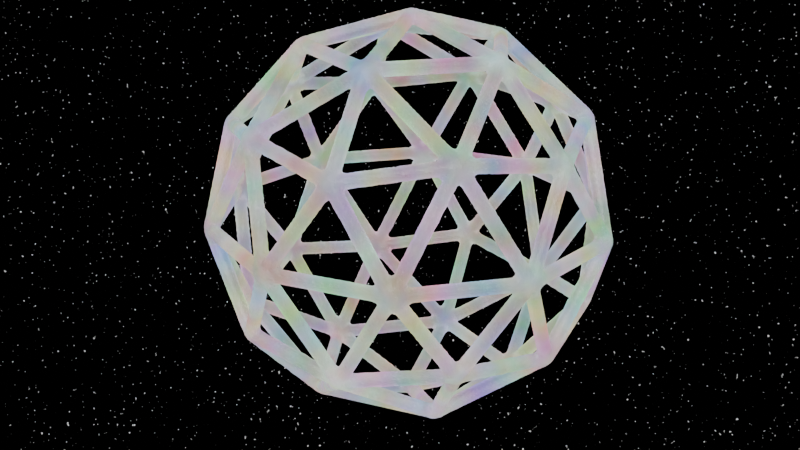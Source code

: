 # Source: blend.blend  (saved by Blender 4.2.66; exported with 4.5.12 LTS)
import bpy
from mathutils import Matrix  # noqa: F401  (used for matrix-valued properties, if any)

bpy.ops.wm.read_factory_settings(use_empty=True)
scene = bpy.context.scene
scene.name = 'Scene'

# ---- collections
col_collection = bpy.data.collections.new('Collection'); scene.collection.children.link(col_collection)

# ---- materials (node trees are filled in below, after node groups)
mat_x = bpy.data.materials.new('材质')
mat_001 = bpy.data.materials.new('材质.001')
mat_002 = bpy.data.materials.new('材质.002')
mat_003 = bpy.data.materials.new('材质.003')

# ---- node groups
ng_x = bpy.data.node_groups.new('几何节点', 'GeometryNodeTree')
_s = ng_x.interface.new_socket(name='几何数据', in_out='OUTPUT', socket_type='NodeSocketGeometry')
_s = ng_x.interface.new_socket(name='几何数据', in_out='INPUT', socket_type='NodeSocketGeometry')
ng_x.is_modifier = True
_N = ng_x.nodes; _L = ng_x.links
n0 = _N.new('NodeGroupOutput'); n0.name = '组输出'; n0.location = (807, 12)
n1 = _N.new('GeometryNodeMeshToCurve'); n1.name = '网格 转换为 曲线'; n1.location = (-253, 27)
n2 = _N.new('GeometryNodeCurveToMesh'); n2.name = '曲线 转换为 网格'; n2.location = (-48, 6)
n2.inputs[3].default_value = True
n3 = _N.new('GeometryNodeCurvePrimitiveCircle'); n3.name = '曲线圆环'; n3.location = (-314, -82)
n3.inputs[0].default_value = 8
n3.inputs[4].default_value = 0.2
n4 = _N.new('GeometryNodeMeshToVolume'); n4.name = '网格 转 体积'; n4.location = (165, 33)
n4.inputs[1].default_value = 0.5
n4.inputs[4].default_value = 0.1
n5 = _N.new('GeometryNodeVolumeToMesh'); n5.name = '体积 转 网格'; n5.location = (417, 18)
n6 = _N.new('ShaderNodeMath'); n6.name = '运算'; n6.location = (-11, -124)
n6.operation = 'DIVIDE'
n6.inputs[0].default_value = 280.0
n7 = _N.new('ShaderNodeMath'); n7.name = '运算.001'; n7.location = (-185, -212)
n7.inputs[1].default_value = 1.0
n8 = _N.new('GeometryNodeInputSceneTime'); n8.name = '场景时间'; n8.location = (-377, -243)
n9 = _N.new('GeometryNodeSetMaterial'); n9.name = '设置材质'; n9.location = (630, -14)
n9.inputs[2].default_value = mat_x
n10 = _N.new('GeometryNodeDeleteGeometry'); n10.name = '删除几何体'; n10.location = (792, -126)
n11 = _N.new('FunctionNodeCompare'); n11.name = '比较'; n11.location = (243, -144)
n11.operation = 'LESS_EQUAL'
n12 = _N.new('GeometryNodeInputSceneTime'); n12.name = '场景时间.001'; n12.location = (10, -280)
n13 = _N.new('FunctionNodeBooleanMath'); n13.name = '布尔运算'; n13.location = (626, -169)
n13.operation = 'OR'
n14 = _N.new('FunctionNodeCompare'); n14.name = '比较.001'; n14.location = (426, -212)
n14.inputs[1].default_value = 10.0
n14.inputs[3].default_value = 10
n15 = _N.new('GeometryNodeMeshIcoSphere'); n15.name = '棱角球'; n15.location = (-528, -104)
n15.inputs[0].default_value = 5.0
n15.inputs[1].default_value = 2
n16 = _N.new('GeometryNodeInputNamedAttribute'); n16.name = 'Named Attribute'; n16.location = (-73, 6)
n16.inputs[0].default_value = 'radius'
n17 = _N.new('GeometryNodeSwitch'); n17.name = 'Switch'; n17.location = (-73, 6)
n17.input_type = 'FLOAT'
n17.inputs[1].default_value = 1.0
_L.new(n1.outputs[0], n2.inputs[0])
_L.new(n3.outputs[0], n2.inputs[1])
_L.new(n4.outputs[0], n5.inputs[0])
_L.new(n2.outputs[0], n4.inputs[0])
_L.new(n6.outputs[0], n4.inputs[3])
_L.new(n7.outputs[0], n6.inputs[1])
_L.new(n8.outputs[0], n7.inputs[0])
_L.new(n5.outputs[0], n9.inputs[0])
_L.new(n9.outputs[0], n10.inputs[0])
_L.new(n10.outputs[0], n0.inputs[0])
_L.new(n12.outputs[0], n11.inputs[2])
_L.new(n13.outputs[0], n10.inputs[1])
_L.new(n11.outputs[0], n13.inputs[0])
_L.new(n14.outputs[0], n13.inputs[1])
_L.new(n12.outputs[0], n14.inputs[2])
_L.new(n12.outputs[0], n11.inputs[0])
_L.new(n12.outputs[0], n14.inputs[0])
_L.new(n15.outputs[0], n1.inputs[0])
_L.new(n16.outputs[1], n17.inputs[0])
_L.new(n16.outputs[0], n17.inputs[2])
_L.new(n17.outputs[0], n2.inputs[2])
n0.is_active_output = True
ng_001 = bpy.data.node_groups.new('几何节点.001', 'GeometryNodeTree')
_s = ng_001.interface.new_socket(name='几何数据', in_out='OUTPUT', socket_type='NodeSocketGeometry')
_s = ng_001.interface.new_socket(name='几何数据', in_out='INPUT', socket_type='NodeSocketGeometry')
ng_001.is_modifier = True
_N = ng_001.nodes; _L = ng_001.links
n0 = _N.new('NodeGroupOutput'); n0.name = '组输出'; n0.location = (807, 12)
n1 = _N.new('GeometryNodeMeshToCurve'); n1.name = '网格 转换为 曲线'; n1.location = (-253, 27)
n2 = _N.new('GeometryNodeCurveToMesh'); n2.name = '曲线 转换为 网格'; n2.location = (-48, 6)
n2.inputs[3].default_value = True
n3 = _N.new('GeometryNodeCurvePrimitiveCircle'); n3.name = '曲线圆环'; n3.location = (-314, -82)
n3.inputs[0].default_value = 8
n3.inputs[4].default_value = 0.2
n4 = _N.new('GeometryNodeMeshToVolume'); n4.name = '网格 转 体积'; n4.location = (165, 33)
n4.inputs[1].default_value = 0.5
n4.inputs[4].default_value = 0.1
n5 = _N.new('GeometryNodeVolumeToMesh'); n5.name = '体积 转 网格'; n5.location = (417, 18)
n6 = _N.new('ShaderNodeMath'); n6.name = '运算'; n6.location = (-11, -124)
n6.operation = 'DIVIDE'
n6.inputs[0].default_value = 280.0
n7 = _N.new('ShaderNodeMath'); n7.name = '运算.001'; n7.location = (-185, -212)
n7.operation = 'SUBTRACT'
n7.inputs[1].default_value = 9.0
n8 = _N.new('GeometryNodeInputSceneTime'); n8.name = '场景时间'; n8.location = (-377, -243)
n9 = _N.new('GeometryNodeSetMaterial'); n9.name = '设置材质'; n9.location = (630, -14)
n9.inputs[2].default_value = mat_001
n10 = _N.new('GeometryNodeDeleteGeometry'); n10.name = '删除几何体'; n10.location = (792, -126)
n11 = _N.new('FunctionNodeCompare'); n11.name = '比较'; n11.location = (243, -144)
n11.operation = 'LESS_EQUAL'
n11.inputs[1].default_value = 10.0
n12 = _N.new('GeometryNodeInputSceneTime'); n12.name = '场景时间.001'; n12.location = (10, -280)
n13 = _N.new('FunctionNodeBooleanMath'); n13.name = '布尔运算'; n13.location = (626, -169)
n13.operation = 'OR'
n14 = _N.new('FunctionNodeCompare'); n14.name = '比较.001'; n14.location = (426, -212)
n14.inputs[1].default_value = 20.0
n14.inputs[3].default_value = 10
n15 = _N.new('GeometryNodeMeshCylinder'); n15.name = '柱体'; n15.location = (-531, -74)
n15.fill_type = 'TRIANGLE_FAN'
n15.inputs[0].default_value = 12
n15.inputs[1].default_value = 6
n15.inputs[3].default_value = 4.0
n15.inputs[4].default_value = 8.0
n16 = _N.new('GeometryNodeInputNamedAttribute'); n16.name = 'Named Attribute'; n16.location = (-73, 6)
n16.inputs[0].default_value = 'radius'
n17 = _N.new('GeometryNodeSwitch'); n17.name = 'Switch'; n17.location = (-73, 6)
n17.input_type = 'FLOAT'
n17.inputs[1].default_value = 1.0
_L.new(n1.outputs[0], n2.inputs[0])
_L.new(n3.outputs[0], n2.inputs[1])
_L.new(n4.outputs[0], n5.inputs[0])
_L.new(n2.outputs[0], n4.inputs[0])
_L.new(n6.outputs[0], n4.inputs[3])
_L.new(n7.outputs[0], n6.inputs[1])
_L.new(n8.outputs[0], n7.inputs[0])
_L.new(n5.outputs[0], n9.inputs[0])
_L.new(n9.outputs[0], n10.inputs[0])
_L.new(n10.outputs[0], n0.inputs[0])
_L.new(n12.outputs[0], n11.inputs[2])
_L.new(n13.outputs[0], n10.inputs[1])
_L.new(n11.outputs[0], n13.inputs[0])
_L.new(n14.outputs[0], n13.inputs[1])
_L.new(n12.outputs[0], n14.inputs[2])
_L.new(n12.outputs[0], n11.inputs[0])
_L.new(n12.outputs[0], n14.inputs[0])
_L.new(n15.outputs[0], n1.inputs[0])
_L.new(n16.outputs[1], n17.inputs[0])
_L.new(n16.outputs[0], n17.inputs[2])
_L.new(n17.outputs[0], n2.inputs[2])
n0.is_active_output = True
ng_002 = bpy.data.node_groups.new('几何节点.002', 'GeometryNodeTree')
_s = ng_002.interface.new_socket(name='几何数据', in_out='OUTPUT', socket_type='NodeSocketGeometry')
_s = ng_002.interface.new_socket(name='几何数据', in_out='INPUT', socket_type='NodeSocketGeometry')
ng_002.is_modifier = True
_N = ng_002.nodes; _L = ng_002.links
n0 = _N.new('NodeGroupOutput'); n0.name = '组输出'; n0.location = (807, 12)
n1 = _N.new('GeometryNodeMeshToCurve'); n1.name = '网格 转换为 曲线'; n1.location = (-253, 27)
n2 = _N.new('GeometryNodeCurveToMesh'); n2.name = '曲线 转换为 网格'; n2.location = (-48, 6)
n2.inputs[3].default_value = True
n3 = _N.new('GeometryNodeCurvePrimitiveCircle'); n3.name = '曲线圆环'; n3.location = (-266, -83)
n3.inputs[0].default_value = 8
n3.inputs[4].default_value = 0.2
n4 = _N.new('GeometryNodeMeshToVolume'); n4.name = '网格 转 体积'; n4.location = (165, 33)
n4.inputs[1].default_value = 0.5
n4.inputs[4].default_value = 0.1
n5 = _N.new('GeometryNodeVolumeToMesh'); n5.name = '体积 转 网格'; n5.location = (417, 18)
n6 = _N.new('ShaderNodeMath'); n6.name = '运算'; n6.location = (-11, -124)
n6.operation = 'DIVIDE'
n6.inputs[0].default_value = 280.0
n7 = _N.new('ShaderNodeMath'); n7.name = '运算.001'; n7.location = (-185, -212)
n7.operation = 'SUBTRACT'
n7.inputs[1].default_value = 19.0
n8 = _N.new('GeometryNodeInputSceneTime'); n8.name = '场景时间'; n8.location = (-371, -282)
n9 = _N.new('GeometryNodeSetMaterial'); n9.name = '设置材质'; n9.location = (630, -14)
n9.inputs[2].default_value = mat_002
n10 = _N.new('GeometryNodeDeleteGeometry'); n10.name = '删除几何体'; n10.location = (792, -126)
n11 = _N.new('FunctionNodeCompare'); n11.name = '比较'; n11.location = (243, -144)
n11.operation = 'LESS_EQUAL'
n11.inputs[1].default_value = 20.0
n12 = _N.new('GeometryNodeInputSceneTime'); n12.name = '场景时间.001'; n12.location = (10, -280)
n13 = _N.new('FunctionNodeBooleanMath'); n13.name = '布尔运算'; n13.location = (626, -169)
n13.operation = 'OR'
n14 = _N.new('FunctionNodeCompare'); n14.name = '比较.001'; n14.location = (426, -212)
n14.inputs[1].default_value = 30.0
n14.inputs[3].default_value = 10
n15 = _N.new('GeometryNodeMeshCone'); n15.name = '锥形'; n15.location = (-629, -69)
n15.fill_type = 'TRIANGLE_FAN'
n15.inputs[0].default_value = 12
n15.inputs[1].default_value = 7
n15.inputs[2].default_value = 3
n15.inputs[4].default_value = 4.0
n15.inputs[5].default_value = 8.0
n16 = _N.new('GeometryNodeSetPosition'); n16.name = '设置位置'; n16.location = (-438, -68)
n16.inputs[3].default_value = (0.0, 0.0, -3.5)
n17 = _N.new('GeometryNodeInputNamedAttribute'); n17.name = 'Named Attribute'; n17.location = (-73, 6)
n17.inputs[0].default_value = 'radius'
n18 = _N.new('GeometryNodeSwitch'); n18.name = 'Switch'; n18.location = (-73, 6)
n18.input_type = 'FLOAT'
n18.inputs[1].default_value = 1.0
_L.new(n1.outputs[0], n2.inputs[0])
_L.new(n3.outputs[0], n2.inputs[1])
_L.new(n4.outputs[0], n5.inputs[0])
_L.new(n2.outputs[0], n4.inputs[0])
_L.new(n6.outputs[0], n4.inputs[3])
_L.new(n7.outputs[0], n6.inputs[1])
_L.new(n8.outputs[0], n7.inputs[0])
_L.new(n5.outputs[0], n9.inputs[0])
_L.new(n9.outputs[0], n10.inputs[0])
_L.new(n10.outputs[0], n0.inputs[0])
_L.new(n12.outputs[0], n11.inputs[2])
_L.new(n13.outputs[0], n10.inputs[1])
_L.new(n11.outputs[0], n13.inputs[0])
_L.new(n14.outputs[0], n13.inputs[1])
_L.new(n12.outputs[0], n14.inputs[2])
_L.new(n12.outputs[0], n11.inputs[0])
_L.new(n12.outputs[0], n14.inputs[0])
_L.new(n15.outputs[0], n16.inputs[0])
_L.new(n16.outputs[0], n1.inputs[0])
_L.new(n17.outputs[1], n18.inputs[0])
_L.new(n17.outputs[0], n18.inputs[2])
_L.new(n18.outputs[0], n2.inputs[2])
n0.is_active_output = True
ng_003 = bpy.data.node_groups.new('几何节点.003', 'GeometryNodeTree')
_s = ng_003.interface.new_socket(name='几何数据', in_out='OUTPUT', socket_type='NodeSocketGeometry')
_s = ng_003.interface.new_socket(name='几何数据', in_out='INPUT', socket_type='NodeSocketGeometry')
ng_003.is_modifier = True
_N = ng_003.nodes; _L = ng_003.links
n0 = _N.new('NodeGroupOutput'); n0.name = '组输出'; n0.location = (807, 12)
n1 = _N.new('GeometryNodeMeshToCurve'); n1.name = '网格 转换为 曲线'; n1.location = (-253, 27)
n2 = _N.new('GeometryNodeCurveToMesh'); n2.name = '曲线 转换为 网格'; n2.location = (-48, 6)
n2.inputs[3].default_value = True
n3 = _N.new('GeometryNodeCurvePrimitiveCircle'); n3.name = '曲线圆环'; n3.location = (-266, -83)
n3.inputs[0].default_value = 8
n3.inputs[4].default_value = 0.2
n4 = _N.new('GeometryNodeMeshToVolume'); n4.name = '网格 转 体积'; n4.location = (165, 33)
n4.inputs[1].default_value = 0.5
n4.inputs[4].default_value = 0.1
n5 = _N.new('GeometryNodeVolumeToMesh'); n5.name = '体积 转 网格'; n5.location = (417, 18)
n6 = _N.new('ShaderNodeMath'); n6.name = '运算'; n6.location = (-11, -124)
n6.operation = 'DIVIDE'
n6.inputs[0].default_value = 280.0
n7 = _N.new('ShaderNodeMath'); n7.name = '运算.001'; n7.location = (-185, -212)
n7.operation = 'SUBTRACT'
n7.inputs[1].default_value = 29.0
n8 = _N.new('GeometryNodeInputSceneTime'); n8.name = '场景时间'; n8.location = (-371, -282)
n9 = _N.new('GeometryNodeSetMaterial'); n9.name = '设置材质'; n9.location = (630, -14)
n9.inputs[2].default_value = mat_003
n10 = _N.new('GeometryNodeDeleteGeometry'); n10.name = '删除几何体'; n10.location = (792, -126)
n11 = _N.new('FunctionNodeCompare'); n11.name = '比较'; n11.location = (243, -144)
n11.operation = 'LESS_EQUAL'
n11.inputs[1].default_value = 30.0
n12 = _N.new('GeometryNodeInputSceneTime'); n12.name = '场景时间.001'; n12.location = (10, -280)
n13 = _N.new('FunctionNodeBooleanMath'); n13.name = '布尔运算'; n13.location = (626, -169)
n13.operation = 'OR'
n14 = _N.new('FunctionNodeCompare'); n14.name = '比较.001'; n14.location = (426, -212)
n14.inputs[1].default_value = 40.0
n14.inputs[3].default_value = 10
n15 = _N.new('GeometryNodeMeshCube'); n15.name = '立方体'; n15.location = (-548, -76)
n15.inputs[0].default_value = (7.0, 7.0, 7.0)
n15.inputs[1].default_value = 4
n15.inputs[2].default_value = 4
n15.inputs[3].default_value = 4
n16 = _N.new('GeometryNodeInputNamedAttribute'); n16.name = 'Named Attribute'; n16.location = (-73, 6)
n16.inputs[0].default_value = 'radius'
n17 = _N.new('GeometryNodeSwitch'); n17.name = 'Switch'; n17.location = (-73, 6)
n17.input_type = 'FLOAT'
n17.inputs[1].default_value = 1.0
_L.new(n1.outputs[0], n2.inputs[0])
_L.new(n3.outputs[0], n2.inputs[1])
_L.new(n4.outputs[0], n5.inputs[0])
_L.new(n2.outputs[0], n4.inputs[0])
_L.new(n6.outputs[0], n4.inputs[3])
_L.new(n7.outputs[0], n6.inputs[1])
_L.new(n8.outputs[0], n7.inputs[0])
_L.new(n5.outputs[0], n9.inputs[0])
_L.new(n9.outputs[0], n10.inputs[0])
_L.new(n10.outputs[0], n0.inputs[0])
_L.new(n12.outputs[0], n11.inputs[2])
_L.new(n13.outputs[0], n10.inputs[1])
_L.new(n11.outputs[0], n13.inputs[0])
_L.new(n14.outputs[0], n13.inputs[1])
_L.new(n12.outputs[0], n14.inputs[2])
_L.new(n12.outputs[0], n11.inputs[0])
_L.new(n12.outputs[0], n14.inputs[0])
_L.new(n15.outputs[0], n1.inputs[0])
_L.new(n16.outputs[1], n17.inputs[0])
_L.new(n16.outputs[0], n17.inputs[2])
_L.new(n17.outputs[0], n2.inputs[2])
n0.is_active_output = True

# ---- material node trees
mat_x.use_nodes = True; mat_x.node_tree.nodes.clear()
_N = mat_x.node_tree.nodes; _L = mat_x.node_tree.links
n0 = _N.new('ShaderNodeBsdfPrincipled'); n0.name = '原理化 BSDF'; n0.location = (30, 392)
n0.inputs[18].default_value = 1.0
n0.inputs[28].default_value = 0.45
n1 = _N.new('ShaderNodeOutputMaterial'); n1.name = '材质输出'; n1.location = (348, 332)
n2 = _N.new('ShaderNodeTexNoise'); n2.name = '噪波纹理'; n2.location = (-228, 325)
n2.inputs[2].default_value = 10.0
_L.new(n0.outputs[0], n1.inputs[0])
_L.new(n2.outputs[1], n0.inputs[0])
_L.new(n2.outputs[1], n0.inputs[27])
n1.is_active_output = True
mat_001.use_nodes = True; mat_001.node_tree.nodes.clear()
_N = mat_001.node_tree.nodes; _L = mat_001.node_tree.links
n0 = _N.new('ShaderNodeBsdfPrincipled'); n0.name = '原理化 BSDF'; n0.location = (30, 392)
n0.inputs[18].default_value = 1.0
n0.inputs[28].default_value = 0.45
n1 = _N.new('ShaderNodeOutputMaterial'); n1.name = '材质输出'; n1.location = (348, 332)
n2 = _N.new('ShaderNodeTexNoise'); n2.name = '噪波纹理'; n2.location = (-228, 325)
n2.inputs[2].default_value = 10.0
_L.new(n0.outputs[0], n1.inputs[0])
_L.new(n2.outputs[1], n0.inputs[0])
_L.new(n2.outputs[1], n0.inputs[27])
n1.is_active_output = True
mat_002.use_nodes = True; mat_002.node_tree.nodes.clear()
_N = mat_002.node_tree.nodes; _L = mat_002.node_tree.links
n0 = _N.new('ShaderNodeBsdfPrincipled'); n0.name = '原理化 BSDF'; n0.location = (30, 392)
n0.inputs[18].default_value = 1.0
n0.inputs[28].default_value = 0.45
n1 = _N.new('ShaderNodeOutputMaterial'); n1.name = '材质输出'; n1.location = (348, 332)
n2 = _N.new('ShaderNodeTexNoise'); n2.name = '噪波纹理'; n2.location = (-228, 325)
n2.inputs[2].default_value = 10.0
_L.new(n0.outputs[0], n1.inputs[0])
_L.new(n2.outputs[1], n0.inputs[0])
_L.new(n2.outputs[1], n0.inputs[27])
n1.is_active_output = True
mat_003.use_nodes = True; mat_003.node_tree.nodes.clear()
_N = mat_003.node_tree.nodes; _L = mat_003.node_tree.links
n0 = _N.new('ShaderNodeBsdfPrincipled'); n0.name = '原理化 BSDF'; n0.location = (30, 392)
n0.inputs[18].default_value = 1.0
n0.inputs[28].default_value = 0.45
n1 = _N.new('ShaderNodeOutputMaterial'); n1.name = '材质输出'; n1.location = (348, 332)
n2 = _N.new('ShaderNodeTexNoise'); n2.name = '噪波纹理'; n2.location = (-228, 325)
n2.inputs[2].default_value = 10.0
_L.new(n0.outputs[0], n1.inputs[0])
_L.new(n2.outputs[1], n0.inputs[0])
_L.new(n2.outputs[1], n0.inputs[27])
n1.is_active_output = True

# ---- world
world_world = bpy.data.worlds.new('World'); scene.world = world_world
world_world.use_nodes = True; world_world.node_tree.nodes.clear()
_N = world_world.node_tree.nodes; _L = world_world.node_tree.links
n0 = _N.new('ShaderNodeOutputWorld'); n0.name = 'World Output'; n0.location = (592, 298)
n1 = _N.new('ShaderNodeBackground'); n1.name = 'Background'; n1.location = (392, 280)
n2 = _N.new('ShaderNodeTexNoise'); n2.name = '噪波纹理'; n2.location = (-220, 302)
n2.noise_type = 'HETERO_TERRAIN'
n2.inputs[2].default_value = 400.0
n3 = _N.new('ShaderNodeValToRGB'); n3.name = '颜色渐变'; n3.location = (78, 301)
while len(n3.color_ramp.elements) > 1: n3.color_ramp.elements.remove(n3.color_ramp.elements[-1])
n3.color_ramp.elements[0].position = 0.6; n3.color_ramp.elements[0].color = (0.0, 0.0, 0.0, 1.0)
_e = n3.color_ramp.elements.new(1.0); _e.color = (1.0, 1.0, 1.0, 1.0)
_L.new(n1.outputs[0], n0.inputs[0])
_L.new(n3.outputs[0], n1.inputs[0])
_L.new(n2.outputs[0], n3.inputs[0])
n0.is_active_output = True
world_world.color = (0.05088, 0.05088, 0.05088)
world_world.sun_shadow_jitter_overblur = 0.0

# ---- cameras
cam_camera = bpy.data.cameras.new('Camera')
cam_camera.clip_end = 100.0
cam_camera.ortho_scale = 7.314

# ---- meshes
me_x = bpy.data.meshes.new('棱角球')
me_x.from_pydata([(0.0, 0.0, -5.0), (3.618, -2.629, -2.236), (-1.382, -4.253, -2.236), (-4.472, 0.0, -2.236), (-1.382, 4.253, -2.236), (3.618, 2.629, -2.236), (1.382, -4.253, 2.236), (-3.618, -2.629, 2.236), (-3.618, 2.629, 2.236), (1.382, 4.253, 2.236), (4.472, 0.0, 2.236), (0.0, 0.0, 5.0), (-0.8123, -2.5, -4.253), (2.127, -1.545, -4.253), (1.314, -4.045, -2.629), (4.253, 0.0, -2.629), (2.127, 1.545, -4.253), (-2.629, 0.0, -4.253), (-3.441, -2.5, -2.629), (-0.8123, 2.5, -4.253), (-3.441, 2.5, -2.629), (1.314, 4.045, -2.629), (4.755, -1.545, 0.0), (4.755, 1.545, 0.0), (0.0, -5.0, 0.0), (2.939, -4.045, 0.0), (-4.755, -1.545, 0.0), (-2.939, -4.045, 0.0), (-2.939, 4.045, 0.0), (-4.755, 1.545, 0.0), (2.939, 4.045, 0.0), (0.0, 5.0, 0.0), (3.441, -2.5, 2.629), (-1.314, -4.045, 2.629), (-4.253, 0.0, 2.629), (-1.314, 4.045, 2.629), (3.441, 2.5, 2.629), (0.8123, -2.5, 4.253), (2.629, 0.0, 4.253), (-2.127, -1.545, 4.253), (-2.127, 1.545, 4.253), (0.8123, 2.5, 4.253)], [], [(0, 13, 12), (1, 13, 15), (0, 12, 17), (0, 17, 19), (0, 19, 16), (1, 15, 22), (2, 14, 24), (3, 18, 26), (4, 20, 28), (5, 21, 30), (1, 22, 25), (2, 24, 27), (3, 26, 29), (4, 28, 31), (5, 30, 23), (6, 32, 37), (7, 33, 39), (8, 34, 40), (9, 35, 41), (10, 36, 38), (38, 41, 11), (38, 36, 41), (36, 9, 41), (41, 40, 11), (41, 35, 40), (35, 8, 40), (40, 39, 11), (40, 34, 39), (34, 7, 39), (39, 37, 11), (39, 33, 37), (33, 6, 37), (37, 38, 11), (37, 32, 38), (32, 10, 38), (23, 36, 10), (23, 30, 36), (30, 9, 36), (31, 35, 9), (31, 28, 35), (28, 8, 35), (29, 34, 8), (29, 26, 34), (26, 7, 34), (27, 33, 7), (27, 24, 33), (24, 6, 33), (25, 32, 6), (25, 22, 32), (22, 10, 32), (30, 31, 9), (30, 21, 31), (21, 4, 31), (28, 29, 8), (28, 20, 29), (20, 3, 29), (26, 27, 7), (26, 18, 27), (18, 2, 27), (24, 25, 6), (24, 14, 25), (14, 1, 25), (22, 23, 10), (22, 15, 23), (15, 5, 23), (16, 21, 5), (16, 19, 21), (19, 4, 21), (19, 20, 4), (19, 17, 20), (17, 3, 20), (17, 18, 3), (17, 12, 18), (12, 2, 18), (15, 16, 5), (15, 13, 16), (13, 0, 16), (12, 14, 2), (12, 13, 14), (13, 1, 14)])
_uv = me_x.uv_layers.new(name='UV 贴图')
_uv.uv.foreach_set('vector', [0.1818, 0.0, 0.2273, 0.07873, 0.1364, 0.07873, 0.2727, 0.1575, 0.3182, 0.07873, 0.3636, 0.1575, 0.9091, 0.0, 0.9545, 0.07873, 0.8636, 0.07873, 0.7273, 0.0, 0.7727, 0.07873, 0.6818, 0.07873, 0.5455, 0.0, 0.5909, 0.07873, 0.5, 0.07873, 0.2727, 0.1575, 0.3636, 0.1575, 0.3182, 0.2362, 0.09091, 0.1575, 0.1818, 0.1575, 0.1364, 0.2362, 0.8182, 0.1575, 0.9091, 0.1575, 0.8636, 0.2362, 0.6364, 0.1575, 0.7273, 0.1575, 0.6818, 0.2362, 0.4545, 0.1575, 0.5455, 0.1575, 0.5, 0.2362, 0.2727, 0.1575, 0.3182, 0.2362, 0.2273, 0.2362, 0.09091, 0.1575, 0.1364, 0.2362, 0.04546, 0.2362, 0.8182, 0.1575, 0.8636, 0.2362, 0.7727, 0.2362, 0.6364, 0.1575, 0.6818, 0.2362, 0.5909, 0.2362, 0.4545, 0.1575, 0.5, 0.2362, 0.4091, 0.2362, 0.1818, 0.3149, 0.2727, 0.3149, 0.2273, 0.3937, 0.0, 0.3149, 0.09091, 0.3149, 0.04546, 0.3937, 0.7273, 0.3149, 0.8182, 0.3149, 0.7727, 0.3937, 0.5455, 0.3149, 0.6364, 0.3149, 0.5909, 0.3937, 0.3636, 0.3149, 0.4545, 0.3149, 0.4091, 0.3937, 0.4091, 0.3937, 0.5, 0.3937, 0.4545, 0.4724, 0.4091, 0.3937, 0.4545, 0.3149, 0.5, 0.3937, 0.4545, 0.3149, 0.5455, 0.3149, 0.5, 0.3937, 0.5909, 0.3937, 0.6818, 0.3937, 0.6364, 0.4724, 0.5909, 0.3937, 0.6364, 0.3149, 0.6818, 0.3937, 0.6364, 0.3149, 0.7273, 0.3149, 0.6818, 0.3937, 0.7727, 0.3937, 0.8636, 0.3937, 0.8182, 0.4724, 0.7727, 0.3937, 0.8182, 0.3149, 0.8636, 0.3937, 0.8182, 0.3149, 0.9091, 0.3149, 0.8636, 0.3937, 0.04546, 0.3937, 0.1364, 0.3937, 0.09091, 0.4724, 0.04546, 0.3937, 0.09091, 0.3149, 0.1364, 0.3937, 0.09091, 0.3149, 0.1818, 0.3149, 0.1364, 0.3937, 0.2273, 0.3937, 0.3182, 0.3937, 0.2727, 0.4724, 0.2273, 0.3937, 0.2727, 0.3149, 0.3182, 0.3937, 0.2727, 0.3149, 0.3636, 0.3149, 0.3182, 0.3937, 0.4091, 0.2362, 0.4545, 0.3149, 0.3636, 0.3149, 0.4091, 0.2362, 0.5, 0.2362, 0.4545, 0.3149, 0.5, 0.2362, 0.5455, 0.3149, 0.4545, 0.3149, 0.5909, 0.2362, 0.6364, 0.3149, 0.5455, 0.3149, 0.5909, 0.2362, 0.6818, 0.2362, 0.6364, 0.3149, 0.6818, 0.2362, 0.7273, 0.3149, 0.6364, 0.3149, 0.7727, 0.2362, 0.8182, 0.3149, 0.7273, 0.3149, 0.7727, 0.2362, 0.8636, 0.2362, 0.8182, 0.3149, 0.8636, 0.2362, 0.9091, 0.3149, 0.8182, 0.3149, 0.04546, 0.2362, 0.09091, 0.3149, 0.0, 0.3149, 0.04546, 0.2362, 0.1364, 0.2362, 0.09091, 0.3149, 0.1364, 0.2362, 0.1818, 0.3149, 0.09091, 0.3149, 0.2273, 0.2362, 0.2727, 0.3149, 0.1818, 0.3149, 0.2273, 0.2362, 0.3182, 0.2362, 0.2727, 0.3149, 0.3182, 0.2362, 0.3636, 0.3149, 0.2727, 0.3149, 0.5, 0.2362, 0.5909, 0.2362, 0.5455, 0.3149, 0.5, 0.2362, 0.5455, 0.1575, 0.5909, 0.2362, 0.5455, 0.1575, 0.6364, 0.1575, 0.5909, 0.2362, 0.6818, 0.2362, 0.7727, 0.2362, 0.7273, 0.3149, 0.6818, 0.2362, 0.7273, 0.1575, 0.7727, 0.2362, 0.7273, 0.1575, 0.8182, 0.1575, 0.7727, 0.2362, 0.8636, 0.2362, 0.9545, 0.2362, 0.9091, 0.3149, 0.8636, 0.2362, 0.9091, 0.1575, 0.9545, 0.2362, 0.9091, 0.1575, 1.0, 0.1575, 0.9545, 0.2362, 0.1364, 0.2362, 0.2273, 0.2362, 0.1818, 0.3149, 0.1364, 0.2362, 0.1818, 0.1575, 0.2273, 0.2362, 0.1818, 0.1575, 0.2727, 0.1575, 0.2273, 0.2362, 0.3182, 0.2362, 0.4091, 0.2362, 0.3636, 0.3149, 0.3182, 0.2362, 0.3636, 0.1575, 0.4091, 0.2362, 0.3636, 0.1575, 0.4545, 0.1575, 0.4091, 0.2362, 0.5, 0.07873, 0.5455, 0.1575, 0.4545, 0.1575, 0.5, 0.07873, 0.5909, 0.07873, 0.5455, 0.1575, 0.5909, 0.07873, 0.6364, 0.1575, 0.5455, 0.1575, 0.6818, 0.07873, 0.7273, 0.1575, 0.6364, 0.1575, 0.6818, 0.07873, 0.7727, 0.07873, 0.7273, 0.1575, 0.7727, 0.07873, 0.8182, 0.1575, 0.7273, 0.1575, 0.8636, 0.07873, 0.9091, 0.1575, 0.8182, 0.1575, 0.8636, 0.07873, 0.9545, 0.07873, 0.9091, 0.1575, 0.9545, 0.07873, 1.0, 0.1575, 0.9091, 0.1575, 0.3636, 0.1575, 0.4091, 0.07873, 0.4545, 0.1575, 0.3636, 0.1575, 0.3182, 0.07873, 0.4091, 0.07873, 0.3182, 0.07873, 0.3636, 0.0, 0.4091, 0.07873, 0.1364, 0.07873, 0.1818, 0.1575, 0.09091, 0.1575, 0.1364, 0.07873, 0.2273, 0.07873, 0.1818, 0.1575, 0.2273, 0.07873, 0.2727, 0.1575, 0.1818, 0.1575])
me_x.materials.append(mat_x)
me_x.update()
me_001 = bpy.data.meshes.new('棱角球.001')
me_001.from_pydata([(0.0, 0.0, -5.0), (3.618, -2.629, -2.236), (-1.382, -4.253, -2.236), (-4.472, 0.0, -2.236), (-1.382, 4.253, -2.236), (3.618, 2.629, -2.236), (1.382, -4.253, 2.236), (-3.618, -2.629, 2.236), (-3.618, 2.629, 2.236), (1.382, 4.253, 2.236), (4.472, 0.0, 2.236), (0.0, 0.0, 5.0), (-0.8123, -2.5, -4.253), (2.127, -1.545, -4.253), (1.314, -4.045, -2.629), (4.253, 0.0, -2.629), (2.127, 1.545, -4.253), (-2.629, 0.0, -4.253), (-3.441, -2.5, -2.629), (-0.8123, 2.5, -4.253), (-3.441, 2.5, -2.629), (1.314, 4.045, -2.629), (4.755, -1.545, 0.0), (4.755, 1.545, 0.0), (0.0, -5.0, 0.0), (2.939, -4.045, 0.0), (-4.755, -1.545, 0.0), (-2.939, -4.045, 0.0), (-2.939, 4.045, 0.0), (-4.755, 1.545, 0.0), (2.939, 4.045, 0.0), (0.0, 5.0, 0.0), (3.441, -2.5, 2.629), (-1.314, -4.045, 2.629), (-4.253, 0.0, 2.629), (-1.314, 4.045, 2.629), (3.441, 2.5, 2.629), (0.8123, -2.5, 4.253), (2.629, 0.0, 4.253), (-2.127, -1.545, 4.253), (-2.127, 1.545, 4.253), (0.8123, 2.5, 4.253)], [], [(0, 13, 12), (1, 13, 15), (0, 12, 17), (0, 17, 19), (0, 19, 16), (1, 15, 22), (2, 14, 24), (3, 18, 26), (4, 20, 28), (5, 21, 30), (1, 22, 25), (2, 24, 27), (3, 26, 29), (4, 28, 31), (5, 30, 23), (6, 32, 37), (7, 33, 39), (8, 34, 40), (9, 35, 41), (10, 36, 38), (38, 41, 11), (38, 36, 41), (36, 9, 41), (41, 40, 11), (41, 35, 40), (35, 8, 40), (40, 39, 11), (40, 34, 39), (34, 7, 39), (39, 37, 11), (39, 33, 37), (33, 6, 37), (37, 38, 11), (37, 32, 38), (32, 10, 38), (23, 36, 10), (23, 30, 36), (30, 9, 36), (31, 35, 9), (31, 28, 35), (28, 8, 35), (29, 34, 8), (29, 26, 34), (26, 7, 34), (27, 33, 7), (27, 24, 33), (24, 6, 33), (25, 32, 6), (25, 22, 32), (22, 10, 32), (30, 31, 9), (30, 21, 31), (21, 4, 31), (28, 29, 8), (28, 20, 29), (20, 3, 29), (26, 27, 7), (26, 18, 27), (18, 2, 27), (24, 25, 6), (24, 14, 25), (14, 1, 25), (22, 23, 10), (22, 15, 23), (15, 5, 23), (16, 21, 5), (16, 19, 21), (19, 4, 21), (19, 20, 4), (19, 17, 20), (17, 3, 20), (17, 18, 3), (17, 12, 18), (12, 2, 18), (15, 16, 5), (15, 13, 16), (13, 0, 16), (12, 14, 2), (12, 13, 14), (13, 1, 14)])
_uv = me_001.uv_layers.new(name='UV 贴图')
_uv.uv.foreach_set('vector', [0.1818, 0.0, 0.2273, 0.07873, 0.1364, 0.07873, 0.2727, 0.1575, 0.3182, 0.07873, 0.3636, 0.1575, 0.9091, 0.0, 0.9545, 0.07873, 0.8636, 0.07873, 0.7273, 0.0, 0.7727, 0.07873, 0.6818, 0.07873, 0.5455, 0.0, 0.5909, 0.07873, 0.5, 0.07873, 0.2727, 0.1575, 0.3636, 0.1575, 0.3182, 0.2362, 0.09091, 0.1575, 0.1818, 0.1575, 0.1364, 0.2362, 0.8182, 0.1575, 0.9091, 0.1575, 0.8636, 0.2362, 0.6364, 0.1575, 0.7273, 0.1575, 0.6818, 0.2362, 0.4545, 0.1575, 0.5455, 0.1575, 0.5, 0.2362, 0.2727, 0.1575, 0.3182, 0.2362, 0.2273, 0.2362, 0.09091, 0.1575, 0.1364, 0.2362, 0.04546, 0.2362, 0.8182, 0.1575, 0.8636, 0.2362, 0.7727, 0.2362, 0.6364, 0.1575, 0.6818, 0.2362, 0.5909, 0.2362, 0.4545, 0.1575, 0.5, 0.2362, 0.4091, 0.2362, 0.1818, 0.3149, 0.2727, 0.3149, 0.2273, 0.3937, 0.0, 0.3149, 0.09091, 0.3149, 0.04546, 0.3937, 0.7273, 0.3149, 0.8182, 0.3149, 0.7727, 0.3937, 0.5455, 0.3149, 0.6364, 0.3149, 0.5909, 0.3937, 0.3636, 0.3149, 0.4545, 0.3149, 0.4091, 0.3937, 0.4091, 0.3937, 0.5, 0.3937, 0.4545, 0.4724, 0.4091, 0.3937, 0.4545, 0.3149, 0.5, 0.3937, 0.4545, 0.3149, 0.5455, 0.3149, 0.5, 0.3937, 0.5909, 0.3937, 0.6818, 0.3937, 0.6364, 0.4724, 0.5909, 0.3937, 0.6364, 0.3149, 0.6818, 0.3937, 0.6364, 0.3149, 0.7273, 0.3149, 0.6818, 0.3937, 0.7727, 0.3937, 0.8636, 0.3937, 0.8182, 0.4724, 0.7727, 0.3937, 0.8182, 0.3149, 0.8636, 0.3937, 0.8182, 0.3149, 0.9091, 0.3149, 0.8636, 0.3937, 0.04546, 0.3937, 0.1364, 0.3937, 0.09091, 0.4724, 0.04546, 0.3937, 0.09091, 0.3149, 0.1364, 0.3937, 0.09091, 0.3149, 0.1818, 0.3149, 0.1364, 0.3937, 0.2273, 0.3937, 0.3182, 0.3937, 0.2727, 0.4724, 0.2273, 0.3937, 0.2727, 0.3149, 0.3182, 0.3937, 0.2727, 0.3149, 0.3636, 0.3149, 0.3182, 0.3937, 0.4091, 0.2362, 0.4545, 0.3149, 0.3636, 0.3149, 0.4091, 0.2362, 0.5, 0.2362, 0.4545, 0.3149, 0.5, 0.2362, 0.5455, 0.3149, 0.4545, 0.3149, 0.5909, 0.2362, 0.6364, 0.3149, 0.5455, 0.3149, 0.5909, 0.2362, 0.6818, 0.2362, 0.6364, 0.3149, 0.6818, 0.2362, 0.7273, 0.3149, 0.6364, 0.3149, 0.7727, 0.2362, 0.8182, 0.3149, 0.7273, 0.3149, 0.7727, 0.2362, 0.8636, 0.2362, 0.8182, 0.3149, 0.8636, 0.2362, 0.9091, 0.3149, 0.8182, 0.3149, 0.04546, 0.2362, 0.09091, 0.3149, 0.0, 0.3149, 0.04546, 0.2362, 0.1364, 0.2362, 0.09091, 0.3149, 0.1364, 0.2362, 0.1818, 0.3149, 0.09091, 0.3149, 0.2273, 0.2362, 0.2727, 0.3149, 0.1818, 0.3149, 0.2273, 0.2362, 0.3182, 0.2362, 0.2727, 0.3149, 0.3182, 0.2362, 0.3636, 0.3149, 0.2727, 0.3149, 0.5, 0.2362, 0.5909, 0.2362, 0.5455, 0.3149, 0.5, 0.2362, 0.5455, 0.1575, 0.5909, 0.2362, 0.5455, 0.1575, 0.6364, 0.1575, 0.5909, 0.2362, 0.6818, 0.2362, 0.7727, 0.2362, 0.7273, 0.3149, 0.6818, 0.2362, 0.7273, 0.1575, 0.7727, 0.2362, 0.7273, 0.1575, 0.8182, 0.1575, 0.7727, 0.2362, 0.8636, 0.2362, 0.9545, 0.2362, 0.9091, 0.3149, 0.8636, 0.2362, 0.9091, 0.1575, 0.9545, 0.2362, 0.9091, 0.1575, 1.0, 0.1575, 0.9545, 0.2362, 0.1364, 0.2362, 0.2273, 0.2362, 0.1818, 0.3149, 0.1364, 0.2362, 0.1818, 0.1575, 0.2273, 0.2362, 0.1818, 0.1575, 0.2727, 0.1575, 0.2273, 0.2362, 0.3182, 0.2362, 0.4091, 0.2362, 0.3636, 0.3149, 0.3182, 0.2362, 0.3636, 0.1575, 0.4091, 0.2362, 0.3636, 0.1575, 0.4545, 0.1575, 0.4091, 0.2362, 0.5, 0.07873, 0.5455, 0.1575, 0.4545, 0.1575, 0.5, 0.07873, 0.5909, 0.07873, 0.5455, 0.1575, 0.5909, 0.07873, 0.6364, 0.1575, 0.5455, 0.1575, 0.6818, 0.07873, 0.7273, 0.1575, 0.6364, 0.1575, 0.6818, 0.07873, 0.7727, 0.07873, 0.7273, 0.1575, 0.7727, 0.07873, 0.8182, 0.1575, 0.7273, 0.1575, 0.8636, 0.07873, 0.9091, 0.1575, 0.8182, 0.1575, 0.8636, 0.07873, 0.9545, 0.07873, 0.9091, 0.1575, 0.9545, 0.07873, 1.0, 0.1575, 0.9091, 0.1575, 0.3636, 0.1575, 0.4091, 0.07873, 0.4545, 0.1575, 0.3636, 0.1575, 0.3182, 0.07873, 0.4091, 0.07873, 0.3182, 0.07873, 0.3636, 0.0, 0.4091, 0.07873, 0.1364, 0.07873, 0.1818, 0.1575, 0.09091, 0.1575, 0.1364, 0.07873, 0.2273, 0.07873, 0.1818, 0.1575, 0.2273, 0.07873, 0.2727, 0.1575, 0.1818, 0.1575])
me_001.materials.append(mat_001)
me_001.update()
me_002 = bpy.data.meshes.new('棱角球.002')
me_002.from_pydata([(0.0, 0.0, -5.0), (3.618, -2.629, -2.236), (-1.382, -4.253, -2.236), (-4.472, 0.0, -2.236), (-1.382, 4.253, -2.236), (3.618, 2.629, -2.236), (1.382, -4.253, 2.236), (-3.618, -2.629, 2.236), (-3.618, 2.629, 2.236), (1.382, 4.253, 2.236), (4.472, 0.0, 2.236), (0.0, 0.0, 5.0), (-0.8123, -2.5, -4.253), (2.127, -1.545, -4.253), (1.314, -4.045, -2.629), (4.253, 0.0, -2.629), (2.127, 1.545, -4.253), (-2.629, 0.0, -4.253), (-3.441, -2.5, -2.629), (-0.8123, 2.5, -4.253), (-3.441, 2.5, -2.629), (1.314, 4.045, -2.629), (4.755, -1.545, 0.0), (4.755, 1.545, 0.0), (0.0, -5.0, 0.0), (2.939, -4.045, 0.0), (-4.755, -1.545, 0.0), (-2.939, -4.045, 0.0), (-2.939, 4.045, 0.0), (-4.755, 1.545, 0.0), (2.939, 4.045, 0.0), (0.0, 5.0, 0.0), (3.441, -2.5, 2.629), (-1.314, -4.045, 2.629), (-4.253, 0.0, 2.629), (-1.314, 4.045, 2.629), (3.441, 2.5, 2.629), (0.8123, -2.5, 4.253), (2.629, 0.0, 4.253), (-2.127, -1.545, 4.253), (-2.127, 1.545, 4.253), (0.8123, 2.5, 4.253)], [], [(0, 13, 12), (1, 13, 15), (0, 12, 17), (0, 17, 19), (0, 19, 16), (1, 15, 22), (2, 14, 24), (3, 18, 26), (4, 20, 28), (5, 21, 30), (1, 22, 25), (2, 24, 27), (3, 26, 29), (4, 28, 31), (5, 30, 23), (6, 32, 37), (7, 33, 39), (8, 34, 40), (9, 35, 41), (10, 36, 38), (38, 41, 11), (38, 36, 41), (36, 9, 41), (41, 40, 11), (41, 35, 40), (35, 8, 40), (40, 39, 11), (40, 34, 39), (34, 7, 39), (39, 37, 11), (39, 33, 37), (33, 6, 37), (37, 38, 11), (37, 32, 38), (32, 10, 38), (23, 36, 10), (23, 30, 36), (30, 9, 36), (31, 35, 9), (31, 28, 35), (28, 8, 35), (29, 34, 8), (29, 26, 34), (26, 7, 34), (27, 33, 7), (27, 24, 33), (24, 6, 33), (25, 32, 6), (25, 22, 32), (22, 10, 32), (30, 31, 9), (30, 21, 31), (21, 4, 31), (28, 29, 8), (28, 20, 29), (20, 3, 29), (26, 27, 7), (26, 18, 27), (18, 2, 27), (24, 25, 6), (24, 14, 25), (14, 1, 25), (22, 23, 10), (22, 15, 23), (15, 5, 23), (16, 21, 5), (16, 19, 21), (19, 4, 21), (19, 20, 4), (19, 17, 20), (17, 3, 20), (17, 18, 3), (17, 12, 18), (12, 2, 18), (15, 16, 5), (15, 13, 16), (13, 0, 16), (12, 14, 2), (12, 13, 14), (13, 1, 14)])
_uv = me_002.uv_layers.new(name='UV 贴图')
_uv.uv.foreach_set('vector', [0.1818, 0.0, 0.2273, 0.07873, 0.1364, 0.07873, 0.2727, 0.1575, 0.3182, 0.07873, 0.3636, 0.1575, 0.9091, 0.0, 0.9545, 0.07873, 0.8636, 0.07873, 0.7273, 0.0, 0.7727, 0.07873, 0.6818, 0.07873, 0.5455, 0.0, 0.5909, 0.07873, 0.5, 0.07873, 0.2727, 0.1575, 0.3636, 0.1575, 0.3182, 0.2362, 0.09091, 0.1575, 0.1818, 0.1575, 0.1364, 0.2362, 0.8182, 0.1575, 0.9091, 0.1575, 0.8636, 0.2362, 0.6364, 0.1575, 0.7273, 0.1575, 0.6818, 0.2362, 0.4545, 0.1575, 0.5455, 0.1575, 0.5, 0.2362, 0.2727, 0.1575, 0.3182, 0.2362, 0.2273, 0.2362, 0.09091, 0.1575, 0.1364, 0.2362, 0.04546, 0.2362, 0.8182, 0.1575, 0.8636, 0.2362, 0.7727, 0.2362, 0.6364, 0.1575, 0.6818, 0.2362, 0.5909, 0.2362, 0.4545, 0.1575, 0.5, 0.2362, 0.4091, 0.2362, 0.1818, 0.3149, 0.2727, 0.3149, 0.2273, 0.3937, 0.0, 0.3149, 0.09091, 0.3149, 0.04546, 0.3937, 0.7273, 0.3149, 0.8182, 0.3149, 0.7727, 0.3937, 0.5455, 0.3149, 0.6364, 0.3149, 0.5909, 0.3937, 0.3636, 0.3149, 0.4545, 0.3149, 0.4091, 0.3937, 0.4091, 0.3937, 0.5, 0.3937, 0.4545, 0.4724, 0.4091, 0.3937, 0.4545, 0.3149, 0.5, 0.3937, 0.4545, 0.3149, 0.5455, 0.3149, 0.5, 0.3937, 0.5909, 0.3937, 0.6818, 0.3937, 0.6364, 0.4724, 0.5909, 0.3937, 0.6364, 0.3149, 0.6818, 0.3937, 0.6364, 0.3149, 0.7273, 0.3149, 0.6818, 0.3937, 0.7727, 0.3937, 0.8636, 0.3937, 0.8182, 0.4724, 0.7727, 0.3937, 0.8182, 0.3149, 0.8636, 0.3937, 0.8182, 0.3149, 0.9091, 0.3149, 0.8636, 0.3937, 0.04546, 0.3937, 0.1364, 0.3937, 0.09091, 0.4724, 0.04546, 0.3937, 0.09091, 0.3149, 0.1364, 0.3937, 0.09091, 0.3149, 0.1818, 0.3149, 0.1364, 0.3937, 0.2273, 0.3937, 0.3182, 0.3937, 0.2727, 0.4724, 0.2273, 0.3937, 0.2727, 0.3149, 0.3182, 0.3937, 0.2727, 0.3149, 0.3636, 0.3149, 0.3182, 0.3937, 0.4091, 0.2362, 0.4545, 0.3149, 0.3636, 0.3149, 0.4091, 0.2362, 0.5, 0.2362, 0.4545, 0.3149, 0.5, 0.2362, 0.5455, 0.3149, 0.4545, 0.3149, 0.5909, 0.2362, 0.6364, 0.3149, 0.5455, 0.3149, 0.5909, 0.2362, 0.6818, 0.2362, 0.6364, 0.3149, 0.6818, 0.2362, 0.7273, 0.3149, 0.6364, 0.3149, 0.7727, 0.2362, 0.8182, 0.3149, 0.7273, 0.3149, 0.7727, 0.2362, 0.8636, 0.2362, 0.8182, 0.3149, 0.8636, 0.2362, 0.9091, 0.3149, 0.8182, 0.3149, 0.04546, 0.2362, 0.09091, 0.3149, 0.0, 0.3149, 0.04546, 0.2362, 0.1364, 0.2362, 0.09091, 0.3149, 0.1364, 0.2362, 0.1818, 0.3149, 0.09091, 0.3149, 0.2273, 0.2362, 0.2727, 0.3149, 0.1818, 0.3149, 0.2273, 0.2362, 0.3182, 0.2362, 0.2727, 0.3149, 0.3182, 0.2362, 0.3636, 0.3149, 0.2727, 0.3149, 0.5, 0.2362, 0.5909, 0.2362, 0.5455, 0.3149, 0.5, 0.2362, 0.5455, 0.1575, 0.5909, 0.2362, 0.5455, 0.1575, 0.6364, 0.1575, 0.5909, 0.2362, 0.6818, 0.2362, 0.7727, 0.2362, 0.7273, 0.3149, 0.6818, 0.2362, 0.7273, 0.1575, 0.7727, 0.2362, 0.7273, 0.1575, 0.8182, 0.1575, 0.7727, 0.2362, 0.8636, 0.2362, 0.9545, 0.2362, 0.9091, 0.3149, 0.8636, 0.2362, 0.9091, 0.1575, 0.9545, 0.2362, 0.9091, 0.1575, 1.0, 0.1575, 0.9545, 0.2362, 0.1364, 0.2362, 0.2273, 0.2362, 0.1818, 0.3149, 0.1364, 0.2362, 0.1818, 0.1575, 0.2273, 0.2362, 0.1818, 0.1575, 0.2727, 0.1575, 0.2273, 0.2362, 0.3182, 0.2362, 0.4091, 0.2362, 0.3636, 0.3149, 0.3182, 0.2362, 0.3636, 0.1575, 0.4091, 0.2362, 0.3636, 0.1575, 0.4545, 0.1575, 0.4091, 0.2362, 0.5, 0.07873, 0.5455, 0.1575, 0.4545, 0.1575, 0.5, 0.07873, 0.5909, 0.07873, 0.5455, 0.1575, 0.5909, 0.07873, 0.6364, 0.1575, 0.5455, 0.1575, 0.6818, 0.07873, 0.7273, 0.1575, 0.6364, 0.1575, 0.6818, 0.07873, 0.7727, 0.07873, 0.7273, 0.1575, 0.7727, 0.07873, 0.8182, 0.1575, 0.7273, 0.1575, 0.8636, 0.07873, 0.9091, 0.1575, 0.8182, 0.1575, 0.8636, 0.07873, 0.9545, 0.07873, 0.9091, 0.1575, 0.9545, 0.07873, 1.0, 0.1575, 0.9091, 0.1575, 0.3636, 0.1575, 0.4091, 0.07873, 0.4545, 0.1575, 0.3636, 0.1575, 0.3182, 0.07873, 0.4091, 0.07873, 0.3182, 0.07873, 0.3636, 0.0, 0.4091, 0.07873, 0.1364, 0.07873, 0.1818, 0.1575, 0.09091, 0.1575, 0.1364, 0.07873, 0.2273, 0.07873, 0.1818, 0.1575, 0.2273, 0.07873, 0.2727, 0.1575, 0.1818, 0.1575])
me_002.materials.append(mat_002)
me_002.update()
me_003 = bpy.data.meshes.new('棱角球.003')
me_003.from_pydata([(0.0, 0.0, -5.0), (3.618, -2.629, -2.236), (-1.382, -4.253, -2.236), (-4.472, 0.0, -2.236), (-1.382, 4.253, -2.236), (3.618, 2.629, -2.236), (1.382, -4.253, 2.236), (-3.618, -2.629, 2.236), (-3.618, 2.629, 2.236), (1.382, 4.253, 2.236), (4.472, 0.0, 2.236), (0.0, 0.0, 5.0), (-0.8123, -2.5, -4.253), (2.127, -1.545, -4.253), (1.314, -4.045, -2.629), (4.253, 0.0, -2.629), (2.127, 1.545, -4.253), (-2.629, 0.0, -4.253), (-3.441, -2.5, -2.629), (-0.8123, 2.5, -4.253), (-3.441, 2.5, -2.629), (1.314, 4.045, -2.629), (4.755, -1.545, 0.0), (4.755, 1.545, 0.0), (0.0, -5.0, 0.0), (2.939, -4.045, 0.0), (-4.755, -1.545, 0.0), (-2.939, -4.045, 0.0), (-2.939, 4.045, 0.0), (-4.755, 1.545, 0.0), (2.939, 4.045, 0.0), (0.0, 5.0, 0.0), (3.441, -2.5, 2.629), (-1.314, -4.045, 2.629), (-4.253, 0.0, 2.629), (-1.314, 4.045, 2.629), (3.441, 2.5, 2.629), (0.8123, -2.5, 4.253), (2.629, 0.0, 4.253), (-2.127, -1.545, 4.253), (-2.127, 1.545, 4.253), (0.8123, 2.5, 4.253)], [], [(0, 13, 12), (1, 13, 15), (0, 12, 17), (0, 17, 19), (0, 19, 16), (1, 15, 22), (2, 14, 24), (3, 18, 26), (4, 20, 28), (5, 21, 30), (1, 22, 25), (2, 24, 27), (3, 26, 29), (4, 28, 31), (5, 30, 23), (6, 32, 37), (7, 33, 39), (8, 34, 40), (9, 35, 41), (10, 36, 38), (38, 41, 11), (38, 36, 41), (36, 9, 41), (41, 40, 11), (41, 35, 40), (35, 8, 40), (40, 39, 11), (40, 34, 39), (34, 7, 39), (39, 37, 11), (39, 33, 37), (33, 6, 37), (37, 38, 11), (37, 32, 38), (32, 10, 38), (23, 36, 10), (23, 30, 36), (30, 9, 36), (31, 35, 9), (31, 28, 35), (28, 8, 35), (29, 34, 8), (29, 26, 34), (26, 7, 34), (27, 33, 7), (27, 24, 33), (24, 6, 33), (25, 32, 6), (25, 22, 32), (22, 10, 32), (30, 31, 9), (30, 21, 31), (21, 4, 31), (28, 29, 8), (28, 20, 29), (20, 3, 29), (26, 27, 7), (26, 18, 27), (18, 2, 27), (24, 25, 6), (24, 14, 25), (14, 1, 25), (22, 23, 10), (22, 15, 23), (15, 5, 23), (16, 21, 5), (16, 19, 21), (19, 4, 21), (19, 20, 4), (19, 17, 20), (17, 3, 20), (17, 18, 3), (17, 12, 18), (12, 2, 18), (15, 16, 5), (15, 13, 16), (13, 0, 16), (12, 14, 2), (12, 13, 14), (13, 1, 14)])
_uv = me_003.uv_layers.new(name='UV 贴图')
_uv.uv.foreach_set('vector', [0.1818, 0.0, 0.2273, 0.07873, 0.1364, 0.07873, 0.2727, 0.1575, 0.3182, 0.07873, 0.3636, 0.1575, 0.9091, 0.0, 0.9545, 0.07873, 0.8636, 0.07873, 0.7273, 0.0, 0.7727, 0.07873, 0.6818, 0.07873, 0.5455, 0.0, 0.5909, 0.07873, 0.5, 0.07873, 0.2727, 0.1575, 0.3636, 0.1575, 0.3182, 0.2362, 0.09091, 0.1575, 0.1818, 0.1575, 0.1364, 0.2362, 0.8182, 0.1575, 0.9091, 0.1575, 0.8636, 0.2362, 0.6364, 0.1575, 0.7273, 0.1575, 0.6818, 0.2362, 0.4545, 0.1575, 0.5455, 0.1575, 0.5, 0.2362, 0.2727, 0.1575, 0.3182, 0.2362, 0.2273, 0.2362, 0.09091, 0.1575, 0.1364, 0.2362, 0.04546, 0.2362, 0.8182, 0.1575, 0.8636, 0.2362, 0.7727, 0.2362, 0.6364, 0.1575, 0.6818, 0.2362, 0.5909, 0.2362, 0.4545, 0.1575, 0.5, 0.2362, 0.4091, 0.2362, 0.1818, 0.3149, 0.2727, 0.3149, 0.2273, 0.3937, 0.0, 0.3149, 0.09091, 0.3149, 0.04546, 0.3937, 0.7273, 0.3149, 0.8182, 0.3149, 0.7727, 0.3937, 0.5455, 0.3149, 0.6364, 0.3149, 0.5909, 0.3937, 0.3636, 0.3149, 0.4545, 0.3149, 0.4091, 0.3937, 0.4091, 0.3937, 0.5, 0.3937, 0.4545, 0.4724, 0.4091, 0.3937, 0.4545, 0.3149, 0.5, 0.3937, 0.4545, 0.3149, 0.5455, 0.3149, 0.5, 0.3937, 0.5909, 0.3937, 0.6818, 0.3937, 0.6364, 0.4724, 0.5909, 0.3937, 0.6364, 0.3149, 0.6818, 0.3937, 0.6364, 0.3149, 0.7273, 0.3149, 0.6818, 0.3937, 0.7727, 0.3937, 0.8636, 0.3937, 0.8182, 0.4724, 0.7727, 0.3937, 0.8182, 0.3149, 0.8636, 0.3937, 0.8182, 0.3149, 0.9091, 0.3149, 0.8636, 0.3937, 0.04546, 0.3937, 0.1364, 0.3937, 0.09091, 0.4724, 0.04546, 0.3937, 0.09091, 0.3149, 0.1364, 0.3937, 0.09091, 0.3149, 0.1818, 0.3149, 0.1364, 0.3937, 0.2273, 0.3937, 0.3182, 0.3937, 0.2727, 0.4724, 0.2273, 0.3937, 0.2727, 0.3149, 0.3182, 0.3937, 0.2727, 0.3149, 0.3636, 0.3149, 0.3182, 0.3937, 0.4091, 0.2362, 0.4545, 0.3149, 0.3636, 0.3149, 0.4091, 0.2362, 0.5, 0.2362, 0.4545, 0.3149, 0.5, 0.2362, 0.5455, 0.3149, 0.4545, 0.3149, 0.5909, 0.2362, 0.6364, 0.3149, 0.5455, 0.3149, 0.5909, 0.2362, 0.6818, 0.2362, 0.6364, 0.3149, 0.6818, 0.2362, 0.7273, 0.3149, 0.6364, 0.3149, 0.7727, 0.2362, 0.8182, 0.3149, 0.7273, 0.3149, 0.7727, 0.2362, 0.8636, 0.2362, 0.8182, 0.3149, 0.8636, 0.2362, 0.9091, 0.3149, 0.8182, 0.3149, 0.04546, 0.2362, 0.09091, 0.3149, 0.0, 0.3149, 0.04546, 0.2362, 0.1364, 0.2362, 0.09091, 0.3149, 0.1364, 0.2362, 0.1818, 0.3149, 0.09091, 0.3149, 0.2273, 0.2362, 0.2727, 0.3149, 0.1818, 0.3149, 0.2273, 0.2362, 0.3182, 0.2362, 0.2727, 0.3149, 0.3182, 0.2362, 0.3636, 0.3149, 0.2727, 0.3149, 0.5, 0.2362, 0.5909, 0.2362, 0.5455, 0.3149, 0.5, 0.2362, 0.5455, 0.1575, 0.5909, 0.2362, 0.5455, 0.1575, 0.6364, 0.1575, 0.5909, 0.2362, 0.6818, 0.2362, 0.7727, 0.2362, 0.7273, 0.3149, 0.6818, 0.2362, 0.7273, 0.1575, 0.7727, 0.2362, 0.7273, 0.1575, 0.8182, 0.1575, 0.7727, 0.2362, 0.8636, 0.2362, 0.9545, 0.2362, 0.9091, 0.3149, 0.8636, 0.2362, 0.9091, 0.1575, 0.9545, 0.2362, 0.9091, 0.1575, 1.0, 0.1575, 0.9545, 0.2362, 0.1364, 0.2362, 0.2273, 0.2362, 0.1818, 0.3149, 0.1364, 0.2362, 0.1818, 0.1575, 0.2273, 0.2362, 0.1818, 0.1575, 0.2727, 0.1575, 0.2273, 0.2362, 0.3182, 0.2362, 0.4091, 0.2362, 0.3636, 0.3149, 0.3182, 0.2362, 0.3636, 0.1575, 0.4091, 0.2362, 0.3636, 0.1575, 0.4545, 0.1575, 0.4091, 0.2362, 0.5, 0.07873, 0.5455, 0.1575, 0.4545, 0.1575, 0.5, 0.07873, 0.5909, 0.07873, 0.5455, 0.1575, 0.5909, 0.07873, 0.6364, 0.1575, 0.5455, 0.1575, 0.6818, 0.07873, 0.7273, 0.1575, 0.6364, 0.1575, 0.6818, 0.07873, 0.7727, 0.07873, 0.7273, 0.1575, 0.7727, 0.07873, 0.8182, 0.1575, 0.7273, 0.1575, 0.8636, 0.07873, 0.9091, 0.1575, 0.8182, 0.1575, 0.8636, 0.07873, 0.9545, 0.07873, 0.9091, 0.1575, 0.9545, 0.07873, 1.0, 0.1575, 0.9091, 0.1575, 0.3636, 0.1575, 0.4091, 0.07873, 0.4545, 0.1575, 0.3636, 0.1575, 0.3182, 0.07873, 0.4091, 0.07873, 0.3182, 0.07873, 0.3636, 0.0, 0.4091, 0.07873, 0.1364, 0.07873, 0.1818, 0.1575, 0.09091, 0.1575, 0.1364, 0.07873, 0.2273, 0.07873, 0.1818, 0.1575, 0.2273, 0.07873, 0.2727, 0.1575, 0.1818, 0.1575])
me_003.materials.append(mat_003)
me_003.update()

# ---- objects
ob_camera = bpy.data.objects.new('Camera', cam_camera)
ob_x = bpy.data.objects.new('棱角球', me_x)
ob_x_1 = bpy.data.objects.new('棱柱', me_001)
ob_x_2 = bpy.data.objects.new('棱锥', me_002)
ob_x_3 = bpy.data.objects.new('正方体', me_003)

# ---- transforms, parenting, visibility, modifiers, constraints
ob_camera.location = (17.02, -19.92, 10.06)
ob_camera.rotation_euler = (1.193, 5.674e-07, 0.7172)
ob_camera.lock_rotations_4d = False
ob_camera.empty_display_type = 'ARROWS'
ob_camera.color = (0.0, 0.0, 0.0, 0.0)
ob_camera.display_type = 'WIRE'
ob_camera.lineart.crease_threshold = 0.0
ob_x.location = (0.0, 0.0, 0.0)
_m = ob_x.modifiers.new('几何节点', 'NODES')
_m.node_group = ng_x
ob_x_1.location = (0.0, 0.0, 0.0)
_m = ob_x_1.modifiers.new('几何节点', 'NODES')
_m.node_group = ng_001
ob_x_2.location = (0.0, 0.0, 0.0)
_m = ob_x_2.modifiers.new('几何节点', 'NODES')
_m.node_group = ng_002
ob_x_3.location = (0.0, 0.0, 0.0)
_m = ob_x_3.modifiers.new('几何节点', 'NODES')
_m.node_group = ng_003

# ---- collection membership
col_collection.objects.link(ob_camera)
col_collection.objects.link(ob_x)
col_collection.objects.link(ob_x_1)
col_collection.objects.link(ob_x_2)
col_collection.objects.link(ob_x_3)

# ---- scene / render settings (as saved in the file)
scene.camera = ob_camera
scene.frame_start = 1; scene.frame_end = 2400; scene.frame_set(1)
scene.render.engine = 'CYCLES'
scene.render.image_settings.file_format = 'JPEG'
scene.render.image_settings.color_mode = 'RGB'
scene.render.resolution_x = 3840
scene.render.resolution_y = 2160
scene.render.fps = 60
scene.cycles.denoising_use_gpu = True
scene.cycles.samples = 64
scene.cycles.use_fast_gi = True
scene.cycles.ao_bounces = 3
scene.cycles.ao_bounces_render = 3
scene.cycles.use_auto_tile = False
scene.eevee.ray_tracing_method = 'PROBE'
scene.eevee.ray_tracing_options.resolution_scale = '1'
scene.eevee.use_raytracing = True
bpy.context.view_layer.update()

# ---- added for rendering (the .blend has no usable light): sun
light_auto_sun = bpy.data.lights.new('AutoSun', 'SUN')
light_auto_sun.energy = 3.0
light_auto_sun.angle = 0.0523599
ob_auto_sun = bpy.data.objects.new('AutoSun', light_auto_sun)
scene.collection.objects.link(ob_auto_sun)
ob_auto_sun.rotation_euler = (0.872665, 0.174533, 0.523599)
bpy.context.view_layer.update()
